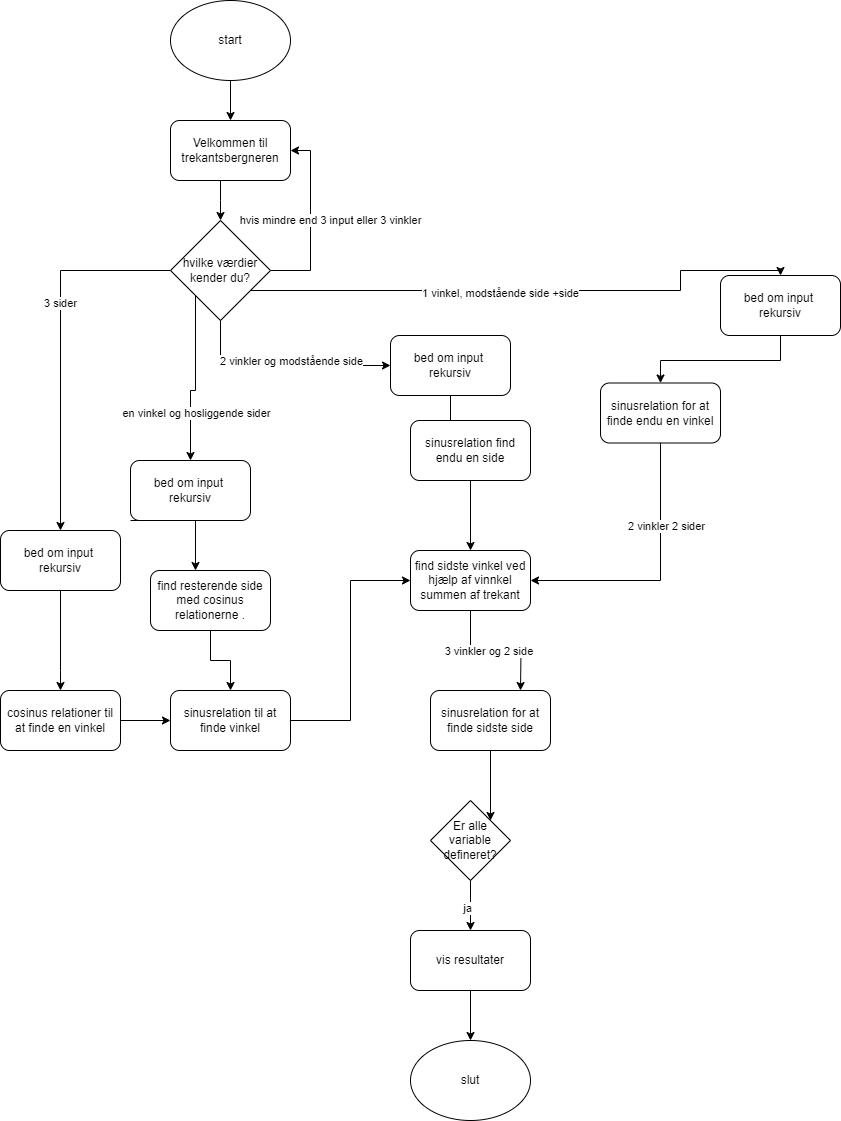

The diagram above was exported from draw.io. Its source (the exported page's mxGraphModel, read from the mxfile embedded in the PNG):
<mxGraphModel dx="794" dy="446" grid="1" gridSize="10" guides="1" tooltips="1" connect="1" arrows="1" fold="1" page="1" pageScale="1" pageWidth="827" pageHeight="1169" math="0" shadow="0">
  <root>
    <mxCell id="0" />
    <mxCell id="1" parent="0" />
    <mxCell id="Wc23t2AcitpIXgyJGH3u-3" style="edgeStyle=orthogonalEdgeStyle;rounded=0;orthogonalLoop=1;jettySize=auto;html=1;" parent="1" source="Wc23t2AcitpIXgyJGH3u-1" target="Wc23t2AcitpIXgyJGH3u-2" edge="1">
      <mxGeometry relative="1" as="geometry" />
    </mxCell>
    <mxCell id="Wc23t2AcitpIXgyJGH3u-1" value="start" style="ellipse;whiteSpace=wrap;html=1;" parent="1" vertex="1">
      <mxGeometry x="190" y="190" width="120" height="80" as="geometry" />
    </mxCell>
    <mxCell id="Wc23t2AcitpIXgyJGH3u-7" style="edgeStyle=orthogonalEdgeStyle;rounded=0;orthogonalLoop=1;jettySize=auto;html=1;" parent="1" source="Wc23t2AcitpIXgyJGH3u-2" target="Wc23t2AcitpIXgyJGH3u-4" edge="1">
      <mxGeometry relative="1" as="geometry">
        <Array as="points">
          <mxPoint x="240" y="390" />
          <mxPoint x="240" y="390" />
        </Array>
      </mxGeometry>
    </mxCell>
    <mxCell id="Wc23t2AcitpIXgyJGH3u-2" value="Velkommen til trekantsbergneren" style="rounded=1;whiteSpace=wrap;html=1;" parent="1" vertex="1">
      <mxGeometry x="190" y="310" width="120" height="60" as="geometry" />
    </mxCell>
    <mxCell id="Wc23t2AcitpIXgyJGH3u-5" value="hvis mindre end 3 input eller 3 vinkler" style="edgeStyle=orthogonalEdgeStyle;rounded=0;orthogonalLoop=1;jettySize=auto;html=1;entryX=1;entryY=0.5;entryDx=0;entryDy=0;" parent="1" source="Wc23t2AcitpIXgyJGH3u-4" target="Wc23t2AcitpIXgyJGH3u-2" edge="1">
      <mxGeometry y="-20" relative="1" as="geometry">
        <mxPoint x="330" y="340" as="targetPoint" />
        <Array as="points">
          <mxPoint x="330" y="460" />
          <mxPoint x="330" y="340" />
        </Array>
        <mxPoint as="offset" />
      </mxGeometry>
    </mxCell>
    <mxCell id="Wc23t2AcitpIXgyJGH3u-4" value="hvilke værdier kender du?" style="rhombus;whiteSpace=wrap;html=1;" parent="1" vertex="1">
      <mxGeometry x="190" y="410" width="100" height="100" as="geometry" />
    </mxCell>
    <mxCell id="Wc23t2AcitpIXgyJGH3u-25" style="edgeStyle=orthogonalEdgeStyle;rounded=0;orthogonalLoop=1;jettySize=auto;html=1;exitX=0.5;exitY=1;exitDx=0;exitDy=0;" parent="1" source="5_4qcflc5LczZ6r91dHA-1" target="Wc23t2AcitpIXgyJGH3u-24" edge="1">
      <mxGeometry relative="1" as="geometry">
        <mxPoint x="195" y="800" as="sourcePoint" />
        <Array as="points">
          <mxPoint x="80" y="860" />
          <mxPoint x="80" y="860" />
        </Array>
      </mxGeometry>
    </mxCell>
    <mxCell id="Wc23t2AcitpIXgyJGH3u-28" style="edgeStyle=orthogonalEdgeStyle;rounded=0;orthogonalLoop=1;jettySize=auto;html=1;exitX=0;exitY=1;exitDx=0;exitDy=0;" parent="1" source="5_4qcflc5LczZ6r91dHA-4" target="Wc23t2AcitpIXgyJGH3u-27" edge="1">
      <mxGeometry relative="1" as="geometry">
        <mxPoint x="240" y="850.0000000000002" as="sourcePoint" />
        <Array as="points">
          <mxPoint x="215" y="700" />
          <mxPoint x="215" y="700" />
        </Array>
      </mxGeometry>
    </mxCell>
    <mxCell id="c-AjKh0EG_Px7B3zehXB-6" style="edgeStyle=orthogonalEdgeStyle;rounded=0;orthogonalLoop=1;jettySize=auto;html=1;" parent="1" source="Wc23t2AcitpIXgyJGH3u-24" target="c-AjKh0EG_Px7B3zehXB-4" edge="1">
      <mxGeometry relative="1" as="geometry" />
    </mxCell>
    <mxCell id="Wc23t2AcitpIXgyJGH3u-24" value="cosinus relationer til at finde en vinkel" style="rounded=1;whiteSpace=wrap;html=1;" parent="1" vertex="1">
      <mxGeometry x="20" y="880" width="120" height="60" as="geometry" />
    </mxCell>
    <mxCell id="c-AjKh0EG_Px7B3zehXB-5" style="edgeStyle=orthogonalEdgeStyle;rounded=0;orthogonalLoop=1;jettySize=auto;html=1;" parent="1" source="Wc23t2AcitpIXgyJGH3u-27" target="c-AjKh0EG_Px7B3zehXB-4" edge="1">
      <mxGeometry relative="1" as="geometry" />
    </mxCell>
    <mxCell id="Wc23t2AcitpIXgyJGH3u-27" value="find resterende side med cosinus relationerne ." style="rounded=1;whiteSpace=wrap;html=1;" parent="1" vertex="1">
      <mxGeometry x="170" y="760" width="120" height="60" as="geometry" />
    </mxCell>
    <mxCell id="Wc23t2AcitpIXgyJGH3u-49" style="edgeStyle=orthogonalEdgeStyle;rounded=0;orthogonalLoop=1;jettySize=auto;html=1;" parent="1" source="Wc23t2AcitpIXgyJGH3u-32" edge="1">
      <mxGeometry relative="1" as="geometry">
        <mxPoint x="540" y="880" as="targetPoint" />
      </mxGeometry>
    </mxCell>
    <mxCell id="Wc23t2AcitpIXgyJGH3u-50" value="3 vinkler og 2 side&amp;nbsp;" style="edgeLabel;html=1;align=center;verticalAlign=middle;resizable=0;points=[];" parent="Wc23t2AcitpIXgyJGH3u-49" vertex="1" connectable="0">
      <mxGeometry x="-0.1026" relative="1" as="geometry">
        <mxPoint as="offset" />
      </mxGeometry>
    </mxCell>
    <mxCell id="Wc23t2AcitpIXgyJGH3u-32" value="find sidste vinkel ved hjælp af vinnkel summen af trekant" style="rounded=1;whiteSpace=wrap;html=1;" parent="1" vertex="1">
      <mxGeometry x="430" y="740" width="120" height="60" as="geometry" />
    </mxCell>
    <mxCell id="Wc23t2AcitpIXgyJGH3u-40" style="edgeStyle=orthogonalEdgeStyle;rounded=0;orthogonalLoop=1;jettySize=auto;html=1;exitX=0.5;exitY=1;exitDx=0;exitDy=0;entryX=0;entryY=0.5;entryDx=0;entryDy=0;" parent="1" source="5_4qcflc5LczZ6r91dHA-7" target="c-AjKh0EG_Px7B3zehXB-1" edge="1">
      <mxGeometry relative="1" as="geometry">
        <mxPoint x="500" y="680" as="targetPoint" />
        <Array as="points">
          <mxPoint x="470" y="640" />
        </Array>
        <mxPoint x="460" y="656.25" as="sourcePoint" />
      </mxGeometry>
    </mxCell>
    <mxCell id="Wc23t2AcitpIXgyJGH3u-44" style="edgeStyle=orthogonalEdgeStyle;rounded=0;orthogonalLoop=1;jettySize=auto;html=1;entryX=0.5;entryY=0;entryDx=0;entryDy=0;exitX=0.5;exitY=1;exitDx=0;exitDy=0;" parent="1" source="5_4qcflc5LczZ6r91dHA-10" target="Wc23t2AcitpIXgyJGH3u-43" edge="1">
      <mxGeometry relative="1" as="geometry">
        <mxPoint x="509.93355481727576" y="602.5714285714287" as="sourcePoint" />
        <Array as="points">
          <mxPoint x="800" y="525" />
          <mxPoint x="800" y="550" />
          <mxPoint x="680" y="550" />
        </Array>
      </mxGeometry>
    </mxCell>
    <mxCell id="Wc23t2AcitpIXgyJGH3u-46" style="edgeStyle=orthogonalEdgeStyle;rounded=0;orthogonalLoop=1;jettySize=auto;html=1;entryX=1;entryY=0.5;entryDx=0;entryDy=0;" parent="1" source="Wc23t2AcitpIXgyJGH3u-43" target="Wc23t2AcitpIXgyJGH3u-32" edge="1">
      <mxGeometry relative="1" as="geometry">
        <Array as="points">
          <mxPoint x="680" y="770" />
        </Array>
      </mxGeometry>
    </mxCell>
    <mxCell id="Wc23t2AcitpIXgyJGH3u-47" value="2 vinkler 2 sider" style="edgeLabel;html=1;align=center;verticalAlign=middle;resizable=0;points=[];" parent="Wc23t2AcitpIXgyJGH3u-46" vertex="1" connectable="0">
      <mxGeometry x="-0.3768" y="5" relative="1" as="geometry">
        <mxPoint as="offset" />
      </mxGeometry>
    </mxCell>
    <mxCell id="Wc23t2AcitpIXgyJGH3u-43" value="sinusrelation for at finde endu en vinkel" style="rounded=1;whiteSpace=wrap;html=1;" parent="1" vertex="1">
      <mxGeometry x="620" y="572.5" width="120" height="60" as="geometry" />
    </mxCell>
    <mxCell id="pGA6QO_pKkLvM3QUoy1i-5" style="edgeStyle=orthogonalEdgeStyle;rounded=0;orthogonalLoop=1;jettySize=auto;html=1;" parent="1" source="Wc23t2AcitpIXgyJGH3u-51" target="pGA6QO_pKkLvM3QUoy1i-4" edge="1">
      <mxGeometry relative="1" as="geometry" />
    </mxCell>
    <mxCell id="c-AjKh0EG_Px7B3zehXB-3" value="ja" style="edgeLabel;html=1;align=center;verticalAlign=middle;resizable=0;points=[];" parent="pGA6QO_pKkLvM3QUoy1i-5" connectable="0" vertex="1">
      <mxGeometry x="0.0724" y="-4" relative="1" as="geometry">
        <mxPoint as="offset" />
      </mxGeometry>
    </mxCell>
    <mxCell id="Wc23t2AcitpIXgyJGH3u-51" value="Er alle variable defineret?" style="rhombus;whiteSpace=wrap;html=1;" parent="1" vertex="1">
      <mxGeometry x="450" y="990" width="80" height="80" as="geometry" />
    </mxCell>
    <mxCell id="pGA6QO_pKkLvM3QUoy1i-3" value="slut" style="ellipse;whiteSpace=wrap;html=1;" parent="1" vertex="1">
      <mxGeometry x="430" y="1230" width="120" height="80" as="geometry" />
    </mxCell>
    <mxCell id="pGA6QO_pKkLvM3QUoy1i-6" style="edgeStyle=orthogonalEdgeStyle;rounded=0;orthogonalLoop=1;jettySize=auto;html=1;" parent="1" source="pGA6QO_pKkLvM3QUoy1i-4" target="pGA6QO_pKkLvM3QUoy1i-3" edge="1">
      <mxGeometry relative="1" as="geometry" />
    </mxCell>
    <mxCell id="pGA6QO_pKkLvM3QUoy1i-4" value="vis resultater" style="rounded=1;whiteSpace=wrap;html=1;" parent="1" vertex="1">
      <mxGeometry x="430" y="1120" width="120" height="60" as="geometry" />
    </mxCell>
    <mxCell id="pGA6QO_pKkLvM3QUoy1i-7" value="sinusrelation for at finde sidste side" style="rounded=1;whiteSpace=wrap;html=1;" parent="1" vertex="1">
      <mxGeometry x="450" y="880" width="120" height="60" as="geometry" />
    </mxCell>
    <mxCell id="pGA6QO_pKkLvM3QUoy1i-8" style="edgeStyle=orthogonalEdgeStyle;rounded=0;orthogonalLoop=1;jettySize=auto;html=1;entryX=1;entryY=0;entryDx=0;entryDy=0;" parent="1" source="pGA6QO_pKkLvM3QUoy1i-7" target="Wc23t2AcitpIXgyJGH3u-51" edge="1">
      <mxGeometry relative="1" as="geometry" />
    </mxCell>
    <mxCell id="c-AjKh0EG_Px7B3zehXB-2" style="edgeStyle=orthogonalEdgeStyle;rounded=0;orthogonalLoop=1;jettySize=auto;html=1;" parent="1" source="c-AjKh0EG_Px7B3zehXB-1" target="Wc23t2AcitpIXgyJGH3u-32" edge="1">
      <mxGeometry relative="1" as="geometry" />
    </mxCell>
    <mxCell id="c-AjKh0EG_Px7B3zehXB-1" value="sinusrelation find endu en side" style="rounded=1;whiteSpace=wrap;html=1;" parent="1" vertex="1">
      <mxGeometry x="430" y="610" width="120" height="60" as="geometry" />
    </mxCell>
    <mxCell id="c-AjKh0EG_Px7B3zehXB-7" style="edgeStyle=orthogonalEdgeStyle;rounded=0;orthogonalLoop=1;jettySize=auto;html=1;entryX=0;entryY=0.5;entryDx=0;entryDy=0;" parent="1" source="c-AjKh0EG_Px7B3zehXB-4" target="Wc23t2AcitpIXgyJGH3u-32" edge="1">
      <mxGeometry relative="1" as="geometry" />
    </mxCell>
    <mxCell id="c-AjKh0EG_Px7B3zehXB-4" value="sinusrelation til at finde vinkel" style="rounded=1;whiteSpace=wrap;html=1;" parent="1" vertex="1">
      <mxGeometry x="190" y="880" width="120" height="60" as="geometry" />
    </mxCell>
    <mxCell id="5_4qcflc5LczZ6r91dHA-2" value="" style="edgeStyle=orthogonalEdgeStyle;rounded=0;orthogonalLoop=1;jettySize=auto;html=1;exitX=0;exitY=0.5;exitDx=0;exitDy=0;" parent="1" source="Wc23t2AcitpIXgyJGH3u-4" target="5_4qcflc5LczZ6r91dHA-1" edge="1">
      <mxGeometry relative="1" as="geometry">
        <mxPoint x="190" y="460" as="sourcePoint" />
        <mxPoint x="70" y="890" as="targetPoint" />
      </mxGeometry>
    </mxCell>
    <mxCell id="5_4qcflc5LczZ6r91dHA-3" value="3 sider" style="edgeLabel;html=1;align=center;verticalAlign=middle;resizable=0;points=[];" parent="5_4qcflc5LczZ6r91dHA-2" connectable="0" vertex="1">
      <mxGeometry x="-0.2303" y="-1" relative="1" as="geometry">
        <mxPoint as="offset" />
      </mxGeometry>
    </mxCell>
    <mxCell id="5_4qcflc5LczZ6r91dHA-1" value="bed om input&amp;nbsp; rekursiv" style="rounded=1;whiteSpace=wrap;html=1;" parent="1" vertex="1">
      <mxGeometry x="20" y="720" width="120" height="60" as="geometry" />
    </mxCell>
    <mxCell id="5_4qcflc5LczZ6r91dHA-5" value="" style="edgeStyle=orthogonalEdgeStyle;rounded=0;orthogonalLoop=1;jettySize=auto;html=1;exitX=0;exitY=1;exitDx=0;exitDy=0;" parent="1" source="Wc23t2AcitpIXgyJGH3u-4" target="5_4qcflc5LczZ6r91dHA-4" edge="1">
      <mxGeometry relative="1" as="geometry">
        <mxPoint x="215" y="485" as="sourcePoint" />
        <Array as="points" />
        <mxPoint x="215" y="760" as="targetPoint" />
      </mxGeometry>
    </mxCell>
    <mxCell id="5_4qcflc5LczZ6r91dHA-6" value="en vinkel og hosliggende sider" style="edgeLabel;html=1;align=center;verticalAlign=middle;resizable=0;points=[];" parent="5_4qcflc5LczZ6r91dHA-5" connectable="0" vertex="1">
      <mxGeometry x="-0.6568" relative="1" as="geometry">
        <mxPoint y="88" as="offset" />
      </mxGeometry>
    </mxCell>
    <mxCell id="5_4qcflc5LczZ6r91dHA-4" value="bed om input&amp;nbsp; rekursiv" style="rounded=1;whiteSpace=wrap;html=1;" parent="1" vertex="1">
      <mxGeometry x="150" y="650" width="120" height="60" as="geometry" />
    </mxCell>
    <mxCell id="5_4qcflc5LczZ6r91dHA-8" value="" style="edgeStyle=orthogonalEdgeStyle;rounded=0;orthogonalLoop=1;jettySize=auto;html=1;exitX=0.5;exitY=1;exitDx=0;exitDy=0;entryX=0;entryY=0.5;entryDx=0;entryDy=0;" parent="1" source="Wc23t2AcitpIXgyJGH3u-4" target="5_4qcflc5LczZ6r91dHA-7" edge="1">
      <mxGeometry relative="1" as="geometry">
        <mxPoint x="430" y="640" as="targetPoint" />
        <Array as="points" />
        <mxPoint x="240" y="510" as="sourcePoint" />
      </mxGeometry>
    </mxCell>
    <mxCell id="5_4qcflc5LczZ6r91dHA-9" value="2 vinkler og modstående side" style="edgeLabel;html=1;align=center;verticalAlign=middle;resizable=0;points=[];" parent="5_4qcflc5LczZ6r91dHA-8" connectable="0" vertex="1">
      <mxGeometry x="-0.2286" y="-4" relative="1" as="geometry">
        <mxPoint x="32" y="-9" as="offset" />
      </mxGeometry>
    </mxCell>
    <mxCell id="5_4qcflc5LczZ6r91dHA-7" value="bed om input&amp;nbsp; rekursiv" style="rounded=1;whiteSpace=wrap;html=1;" parent="1" vertex="1">
      <mxGeometry x="410" y="525" width="120" height="60" as="geometry" />
    </mxCell>
    <mxCell id="5_4qcflc5LczZ6r91dHA-12" value="" style="edgeStyle=orthogonalEdgeStyle;rounded=0;orthogonalLoop=1;jettySize=auto;html=1;entryX=0.5;entryY=0;entryDx=0;entryDy=0;" parent="1" target="5_4qcflc5LczZ6r91dHA-10" edge="1">
      <mxGeometry relative="1" as="geometry">
        <mxPoint x="270" y="480" as="sourcePoint" />
        <Array as="points">
          <mxPoint x="700" y="480" />
          <mxPoint x="700" y="460" />
          <mxPoint x="800" y="460" />
        </Array>
        <mxPoint x="805" y="429.93" as="targetPoint" />
      </mxGeometry>
    </mxCell>
    <mxCell id="5_4qcflc5LczZ6r91dHA-15" value="1 vinkel, modstående side +side" style="edgeLabel;html=1;align=center;verticalAlign=middle;resizable=0;points=[];" parent="5_4qcflc5LczZ6r91dHA-12" connectable="0" vertex="1">
      <mxGeometry x="-0.1022" y="-2" relative="1" as="geometry">
        <mxPoint as="offset" />
      </mxGeometry>
    </mxCell>
    <mxCell id="5_4qcflc5LczZ6r91dHA-10" value="bed om input&amp;nbsp; rekursiv" style="rounded=1;whiteSpace=wrap;html=1;" parent="1" vertex="1">
      <mxGeometry x="740" y="465" width="120" height="60" as="geometry" />
    </mxCell>
  </root>
</mxGraphModel>